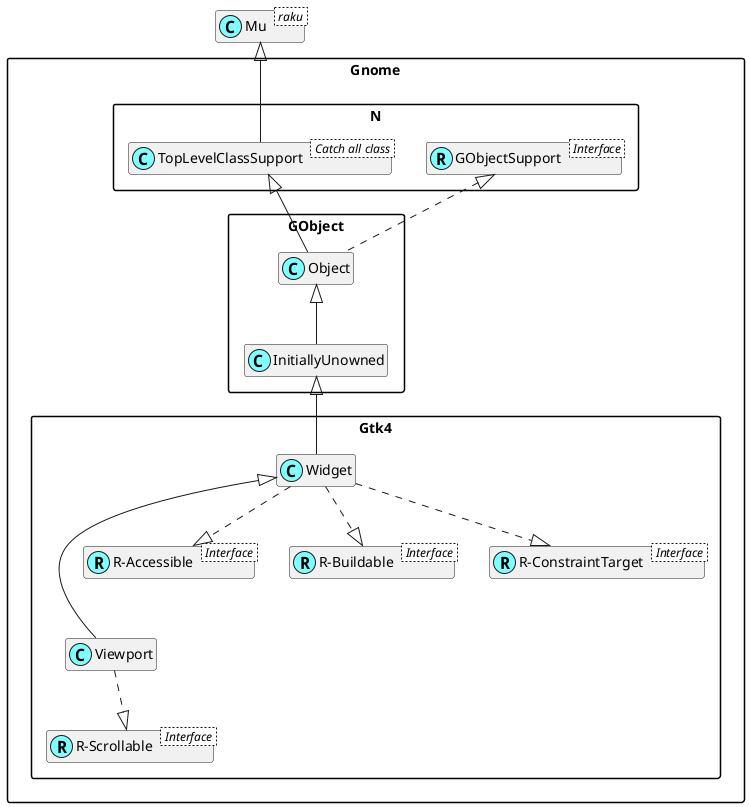

The diagram above was rendered by PlantUML. Its source (embedded in the PNG):
@startuml
'scale 0.8

skinparam packageStyle rectangle
skinparam stereotypeCBackgroundColor #80ffff
set namespaceSeparator ::
hide members

class Mu < raku >

class Gnome::N::TopLevelClassSupport < Catch all class >
Mu <|-- Gnome::N::TopLevelClassSupport

Interface Gnome::N::GObjectSupport < Interface >
class Gnome::N::GObjectSupport <<(R,#80ffff)>>

Interface Gnome::Gtk4::R-Scrollable < Interface >
class "Gnome::Gtk4::R-Scrollable" <<(R,#80ffff)>>
Gnome::Gtk4::Viewport ..|> "Gnome::Gtk4::R-Scrollable"
Gnome::Gtk4::Widget <|--- Gnome::Gtk4::Viewport

Interface Gnome::Gtk4::R-Accessible < Interface >
class "Gnome::Gtk4::R-Accessible" <<(R,#80ffff)>>
Gnome::Gtk4::Widget ..|> "Gnome::Gtk4::R-Accessible"

Interface Gnome::Gtk4::R-Buildable < Interface >
class "Gnome::Gtk4::R-Buildable" <<(R,#80ffff)>>
Gnome::Gtk4::Widget ..|> "Gnome::Gtk4::R-Buildable"

Interface Gnome::Gtk4::R-ConstraintTarget < Interface >
class "Gnome::Gtk4::R-ConstraintTarget" <<(R,#80ffff)>>
Gnome::Gtk4::Widget ..|> "Gnome::Gtk4::R-ConstraintTarget"
Gnome::GObject::InitiallyUnowned <|-- Gnome::Gtk4::Widget
Gnome::GObject::Object <|-- Gnome::GObject::InitiallyUnowned
Gnome::N::TopLevelClassSupport <|-- Gnome::GObject::Object
Gnome::N::GObjectSupport <|. Gnome::GObject::Object

@enduml